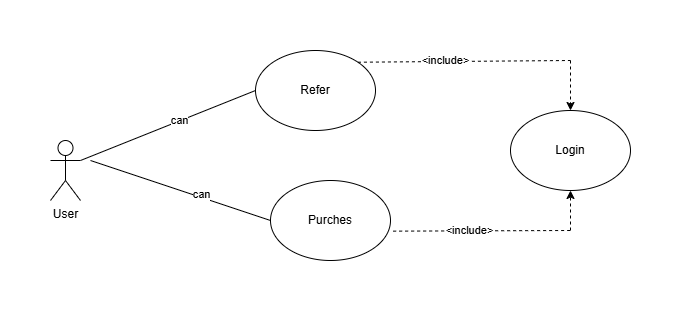

The diagram above was exported from draw.io. Its source (the exported page's mxGraphModel, read from the mxfile embedded in the PNG):
<mxGraphModel dx="786" dy="451" grid="1" gridSize="10" guides="1" tooltips="1" connect="1" arrows="1" fold="1" page="1" pageScale="1" pageWidth="850" pageHeight="1100" math="0" shadow="0">
  <root>
    <mxCell id="0" />
    <mxCell id="1" parent="0" />
    <mxCell id="WZ2vhH34fh7rtLpSxN4A-1" value="User" style="shape=umlActor;verticalLabelPosition=bottom;verticalAlign=top;html=1;outlineConnect=0;" parent="1" vertex="1">
      <mxGeometry x="160" y="160" width="30" height="60" as="geometry" />
    </mxCell>
    <mxCell id="WZ2vhH34fh7rtLpSxN4A-2" value="Refer" style="ellipse;whiteSpace=wrap;html=1;" parent="1" vertex="1">
      <mxGeometry x="365" y="70" width="120" height="80" as="geometry" />
    </mxCell>
    <mxCell id="WZ2vhH34fh7rtLpSxN4A-3" value="Purches" style="ellipse;whiteSpace=wrap;html=1;" parent="1" vertex="1">
      <mxGeometry x="380" y="200" width="120" height="80" as="geometry" />
    </mxCell>
    <mxCell id="WZ2vhH34fh7rtLpSxN4A-4" value="Login" style="ellipse;whiteSpace=wrap;html=1;" parent="1" vertex="1">
      <mxGeometry x="620" y="130" width="120" height="80" as="geometry" />
    </mxCell>
    <mxCell id="WZ2vhH34fh7rtLpSxN4A-5" value="" style="endArrow=none;dashed=1;html=1;rounded=0;exitX=1;exitY=0;exitDx=0;exitDy=0;" parent="1" source="WZ2vhH34fh7rtLpSxN4A-2" edge="1">
      <mxGeometry width="50" height="50" relative="1" as="geometry">
        <mxPoint x="480" y="80" as="sourcePoint" />
        <mxPoint x="680" y="80" as="targetPoint" />
      </mxGeometry>
    </mxCell>
    <mxCell id="WZ2vhH34fh7rtLpSxN4A-10" value="&amp;lt;include&amp;gt;" style="edgeLabel;html=1;align=center;verticalAlign=middle;resizable=0;points=[];" parent="WZ2vhH34fh7rtLpSxN4A-5" vertex="1" connectable="0">
      <mxGeometry x="-0.1853" y="2" relative="1" as="geometry">
        <mxPoint as="offset" />
      </mxGeometry>
    </mxCell>
    <mxCell id="WZ2vhH34fh7rtLpSxN4A-6" value="" style="endArrow=classic;html=1;rounded=0;dashed=1;entryX=0.5;entryY=0;entryDx=0;entryDy=0;" parent="1" target="WZ2vhH34fh7rtLpSxN4A-4" edge="1">
      <mxGeometry width="50" height="50" relative="1" as="geometry">
        <mxPoint x="680" y="80" as="sourcePoint" />
        <mxPoint x="750" y="20" as="targetPoint" />
      </mxGeometry>
    </mxCell>
    <mxCell id="WZ2vhH34fh7rtLpSxN4A-8" value="" style="endArrow=none;dashed=1;html=1;rounded=0;exitX=1.022;exitY=0.633;exitDx=0;exitDy=0;exitPerimeter=0;" parent="1" source="WZ2vhH34fh7rtLpSxN4A-3" edge="1">
      <mxGeometry width="50" height="50" relative="1" as="geometry">
        <mxPoint x="520" y="260" as="sourcePoint" />
        <mxPoint x="680" y="250" as="targetPoint" />
      </mxGeometry>
    </mxCell>
    <mxCell id="WZ2vhH34fh7rtLpSxN4A-11" value="&amp;lt;include&amp;gt;" style="edgeLabel;html=1;align=center;verticalAlign=middle;resizable=0;points=[];" parent="WZ2vhH34fh7rtLpSxN4A-8" vertex="1" connectable="0">
      <mxGeometry x="-0.1389" y="1" relative="1" as="geometry">
        <mxPoint as="offset" />
      </mxGeometry>
    </mxCell>
    <mxCell id="WZ2vhH34fh7rtLpSxN4A-9" value="" style="endArrow=classic;html=1;rounded=0;dashed=1;entryX=0.5;entryY=1;entryDx=0;entryDy=0;" parent="1" target="WZ2vhH34fh7rtLpSxN4A-4" edge="1">
      <mxGeometry width="50" height="50" relative="1" as="geometry">
        <mxPoint x="680" y="250" as="sourcePoint" />
        <mxPoint x="750" y="260" as="targetPoint" />
      </mxGeometry>
    </mxCell>
    <mxCell id="WZ2vhH34fh7rtLpSxN4A-12" value="" style="endArrow=none;html=1;rounded=0;entryX=0;entryY=0.5;entryDx=0;entryDy=0;exitX=1;exitY=0.3333333333333333;exitDx=0;exitDy=0;exitPerimeter=0;" parent="1" source="WZ2vhH34fh7rtLpSxN4A-1" target="WZ2vhH34fh7rtLpSxN4A-2" edge="1">
      <mxGeometry width="50" height="50" relative="1" as="geometry">
        <mxPoint x="230" y="180" as="sourcePoint" />
        <mxPoint x="280" y="130" as="targetPoint" />
      </mxGeometry>
    </mxCell>
    <mxCell id="WZ2vhH34fh7rtLpSxN4A-17" value="can" style="edgeLabel;html=1;align=center;verticalAlign=middle;resizable=0;points=[];" parent="WZ2vhH34fh7rtLpSxN4A-12" vertex="1" connectable="0">
      <mxGeometry x="0.1232" y="1" relative="1" as="geometry">
        <mxPoint as="offset" />
      </mxGeometry>
    </mxCell>
    <mxCell id="WZ2vhH34fh7rtLpSxN4A-13" value="" style="endArrow=none;html=1;rounded=0;entryX=0;entryY=0.5;entryDx=0;entryDy=0;" parent="1" target="WZ2vhH34fh7rtLpSxN4A-3" edge="1">
      <mxGeometry width="50" height="50" relative="1" as="geometry">
        <mxPoint x="200" y="180" as="sourcePoint" />
        <mxPoint x="290" y="190" as="targetPoint" />
      </mxGeometry>
    </mxCell>
    <mxCell id="WZ2vhH34fh7rtLpSxN4A-18" value="can" style="edgeLabel;html=1;align=center;verticalAlign=middle;resizable=0;points=[];" parent="WZ2vhH34fh7rtLpSxN4A-13" vertex="1" connectable="0">
      <mxGeometry x="0.2133" y="3" relative="1" as="geometry">
        <mxPoint as="offset" />
      </mxGeometry>
    </mxCell>
  </root>
</mxGraphModel>